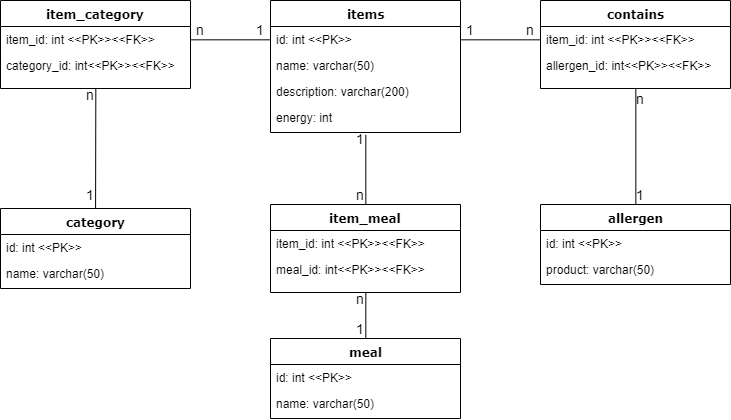

The diagram above was exported from draw.io. Its source (the exported page's mxGraphModel, read from the mxfile embedded in the PNG):
<mxGraphModel dx="1188" dy="737" grid="1" gridSize="10" guides="1" tooltips="1" connect="1" arrows="1" fold="1" page="1" pageScale="1" pageWidth="1100" pageHeight="850" background="#ffffff" math="0" shadow="0">
  <root>
    <mxCell id="0" />
    <mxCell id="1" parent="0" />
    <mxCell id="235556782a83e6d0-1" value="items" style="swimlane;html=1;fontStyle=1;align=center;verticalAlign=top;childLayout=stackLayout;horizontal=1;startSize=26;horizontalStack=0;resizeParent=1;resizeLast=0;collapsible=1;marginBottom=0;swimlaneFillColor=#ffffff;rounded=0;shadow=0;comic=0;labelBackgroundColor=none;strokeColor=#000000;strokeWidth=1;fillColor=none;fontFamily=Verdana;fontSize=12;fontColor=#000000;" parent="1" vertex="1">
      <mxGeometry x="440" y="202" width="190" height="132" as="geometry" />
    </mxCell>
    <mxCell id="235556782a83e6d0-2" value="id: int &amp;lt;&amp;lt;PK&amp;gt;&amp;gt;" style="text;html=1;strokeColor=none;fillColor=none;align=left;verticalAlign=top;spacingLeft=4;spacingRight=4;whiteSpace=wrap;overflow=hidden;rotatable=0;points=[[0,0.5],[1,0.5]];portConstraint=eastwest;" parent="235556782a83e6d0-1" vertex="1">
      <mxGeometry y="26" width="190" height="26" as="geometry" />
    </mxCell>
    <mxCell id="235556782a83e6d0-3" value="name: varchar(50)" style="text;html=1;strokeColor=none;fillColor=none;align=left;verticalAlign=top;spacingLeft=4;spacingRight=4;whiteSpace=wrap;overflow=hidden;rotatable=0;points=[[0,0.5],[1,0.5]];portConstraint=eastwest;" parent="235556782a83e6d0-1" vertex="1">
      <mxGeometry y="52" width="190" height="26" as="geometry" />
    </mxCell>
    <mxCell id="235556782a83e6d0-5" value="description: varchar(200)" style="text;html=1;strokeColor=none;fillColor=none;align=left;verticalAlign=top;spacingLeft=4;spacingRight=4;whiteSpace=wrap;overflow=hidden;rotatable=0;points=[[0,0.5],[1,0.5]];portConstraint=eastwest;" parent="235556782a83e6d0-1" vertex="1">
      <mxGeometry y="78" width="190" height="26" as="geometry" />
    </mxCell>
    <mxCell id="235556782a83e6d0-7" value="energy: int" style="text;html=1;strokeColor=none;fillColor=none;align=left;verticalAlign=top;spacingLeft=4;spacingRight=4;whiteSpace=wrap;overflow=hidden;rotatable=0;points=[[0,0.5],[1,0.5]];portConstraint=eastwest;" parent="235556782a83e6d0-1" vertex="1">
      <mxGeometry y="104" width="190" height="26" as="geometry" />
    </mxCell>
    <mxCell id="2" value="item_category" style="swimlane;html=1;fontStyle=1;align=center;verticalAlign=top;childLayout=stackLayout;horizontal=1;startSize=26;horizontalStack=0;resizeParent=1;resizeLast=0;collapsible=1;marginBottom=0;swimlaneFillColor=#ffffff;rounded=0;shadow=0;comic=0;labelBackgroundColor=none;strokeColor=#000000;strokeWidth=1;fillColor=none;fontFamily=Verdana;fontSize=12;fontColor=#000000;" vertex="1" parent="1">
      <mxGeometry x="170" y="202" width="190" height="88" as="geometry" />
    </mxCell>
    <mxCell id="3" value="item_id: int &amp;lt;&amp;lt;PK&amp;gt;&amp;gt;&amp;lt;&amp;lt;FK&amp;gt;&amp;gt;" style="text;html=1;strokeColor=none;fillColor=none;align=left;verticalAlign=top;spacingLeft=4;spacingRight=4;whiteSpace=wrap;overflow=hidden;rotatable=0;points=[[0,0.5],[1,0.5]];portConstraint=eastwest;" vertex="1" parent="2">
      <mxGeometry y="26" width="190" height="26" as="geometry" />
    </mxCell>
    <mxCell id="4" value="category_id: int&amp;lt;&amp;lt;PK&amp;gt;&amp;gt;&amp;lt;&amp;lt;FK&amp;gt;&amp;gt;" style="text;html=1;strokeColor=none;fillColor=none;align=left;verticalAlign=top;spacingLeft=4;spacingRight=4;whiteSpace=wrap;overflow=hidden;rotatable=0;points=[[0,0.5],[1,0.5]];portConstraint=eastwest;" vertex="1" parent="2">
      <mxGeometry y="52" width="190" height="26" as="geometry" />
    </mxCell>
    <mxCell id="8" value="category" style="swimlane;html=1;fontStyle=1;align=center;verticalAlign=top;childLayout=stackLayout;horizontal=1;startSize=26;horizontalStack=0;resizeParent=1;resizeLast=0;collapsible=1;marginBottom=0;swimlaneFillColor=#ffffff;rounded=0;shadow=0;comic=0;labelBackgroundColor=none;strokeColor=#000000;strokeWidth=1;fillColor=none;fontFamily=Verdana;fontSize=12;fontColor=#000000;" vertex="1" parent="1">
      <mxGeometry x="170" y="410" width="190" height="80" as="geometry" />
    </mxCell>
    <mxCell id="9" value="id: int &amp;lt;&amp;lt;PK&amp;gt;&amp;gt;" style="text;html=1;strokeColor=none;fillColor=none;align=left;verticalAlign=top;spacingLeft=4;spacingRight=4;whiteSpace=wrap;overflow=hidden;rotatable=0;points=[[0,0.5],[1,0.5]];portConstraint=eastwest;" vertex="1" parent="8">
      <mxGeometry y="26" width="190" height="26" as="geometry" />
    </mxCell>
    <mxCell id="10" value="name: varchar(50)" style="text;html=1;strokeColor=none;fillColor=none;align=left;verticalAlign=top;spacingLeft=4;spacingRight=4;whiteSpace=wrap;overflow=hidden;rotatable=0;points=[[0,0.5],[1,0.5]];portConstraint=eastwest;" vertex="1" parent="8">
      <mxGeometry y="52" width="190" height="26" as="geometry" />
    </mxCell>
    <mxCell id="13" value="item_meal" style="swimlane;html=1;fontStyle=1;align=center;verticalAlign=top;childLayout=stackLayout;horizontal=1;startSize=26;horizontalStack=0;resizeParent=1;resizeLast=0;collapsible=1;marginBottom=0;swimlaneFillColor=#ffffff;rounded=0;shadow=0;comic=0;labelBackgroundColor=none;strokeColor=#000000;strokeWidth=1;fillColor=none;fontFamily=Verdana;fontSize=12;fontColor=#000000;" vertex="1" parent="1">
      <mxGeometry x="440" y="406" width="190" height="88" as="geometry" />
    </mxCell>
    <mxCell id="15" value="item_id: int &amp;lt;&amp;lt;PK&amp;gt;&amp;gt;&amp;lt;&amp;lt;FK&amp;gt;&amp;gt;" style="text;html=1;strokeColor=none;fillColor=none;align=left;verticalAlign=top;spacingLeft=4;spacingRight=4;whiteSpace=wrap;overflow=hidden;rotatable=0;points=[[0,0.5],[1,0.5]];portConstraint=eastwest;" vertex="1" parent="13">
      <mxGeometry y="26" width="190" height="26" as="geometry" />
    </mxCell>
    <mxCell id="14" value="meal_id: int&amp;lt;&amp;lt;PK&amp;gt;&amp;gt;&amp;lt;&amp;lt;FK&amp;gt;&amp;gt;" style="text;html=1;strokeColor=none;fillColor=none;align=left;verticalAlign=top;spacingLeft=4;spacingRight=4;whiteSpace=wrap;overflow=hidden;rotatable=0;points=[[0,0.5],[1,0.5]];portConstraint=eastwest;" vertex="1" parent="13">
      <mxGeometry y="52" width="190" height="26" as="geometry" />
    </mxCell>
    <mxCell id="16" value="meal" style="swimlane;html=1;fontStyle=1;align=center;verticalAlign=top;childLayout=stackLayout;horizontal=1;startSize=26;horizontalStack=0;resizeParent=1;resizeLast=0;collapsible=1;marginBottom=0;swimlaneFillColor=#ffffff;rounded=0;shadow=0;comic=0;labelBackgroundColor=none;strokeColor=#000000;strokeWidth=1;fillColor=none;fontFamily=Verdana;fontSize=12;fontColor=#000000;" vertex="1" parent="1">
      <mxGeometry x="440" y="540" width="190" height="80" as="geometry" />
    </mxCell>
    <mxCell id="17" value="id: int &amp;lt;&amp;lt;PK&amp;gt;&amp;gt;" style="text;html=1;strokeColor=none;fillColor=none;align=left;verticalAlign=top;spacingLeft=4;spacingRight=4;whiteSpace=wrap;overflow=hidden;rotatable=0;points=[[0,0.5],[1,0.5]];portConstraint=eastwest;" vertex="1" parent="16">
      <mxGeometry y="26" width="190" height="26" as="geometry" />
    </mxCell>
    <mxCell id="18" value="name: varchar(50)" style="text;html=1;strokeColor=none;fillColor=none;align=left;verticalAlign=top;spacingLeft=4;spacingRight=4;whiteSpace=wrap;overflow=hidden;rotatable=0;points=[[0,0.5],[1,0.5]];portConstraint=eastwest;" vertex="1" parent="16">
      <mxGeometry y="52" width="190" height="26" as="geometry" />
    </mxCell>
    <mxCell id="19" value="contains" style="swimlane;html=1;fontStyle=1;align=center;verticalAlign=top;childLayout=stackLayout;horizontal=1;startSize=26;horizontalStack=0;resizeParent=1;resizeLast=0;collapsible=1;marginBottom=0;swimlaneFillColor=#ffffff;rounded=0;shadow=0;comic=0;labelBackgroundColor=none;strokeColor=#000000;strokeWidth=1;fillColor=none;fontFamily=Verdana;fontSize=12;fontColor=#000000;" vertex="1" parent="1">
      <mxGeometry x="710" y="202" width="190" height="88" as="geometry" />
    </mxCell>
    <mxCell id="20" value="item_id: int &amp;lt;&amp;lt;PK&amp;gt;&amp;gt;&amp;lt;&amp;lt;FK&amp;gt;&amp;gt;" style="text;html=1;strokeColor=none;fillColor=none;align=left;verticalAlign=top;spacingLeft=4;spacingRight=4;whiteSpace=wrap;overflow=hidden;rotatable=0;points=[[0,0.5],[1,0.5]];portConstraint=eastwest;" vertex="1" parent="19">
      <mxGeometry y="26" width="190" height="26" as="geometry" />
    </mxCell>
    <mxCell id="21" value="allergen_id: int&amp;lt;&amp;lt;PK&amp;gt;&amp;gt;&amp;lt;&amp;lt;FK&amp;gt;&amp;gt;" style="text;html=1;strokeColor=none;fillColor=none;align=left;verticalAlign=top;spacingLeft=4;spacingRight=4;whiteSpace=wrap;overflow=hidden;rotatable=0;points=[[0,0.5],[1,0.5]];portConstraint=eastwest;" vertex="1" parent="19">
      <mxGeometry y="52" width="190" height="26" as="geometry" />
    </mxCell>
    <mxCell id="22" value="allergen" style="swimlane;html=1;fontStyle=1;align=center;verticalAlign=top;childLayout=stackLayout;horizontal=1;startSize=26;horizontalStack=0;resizeParent=1;resizeLast=0;collapsible=1;marginBottom=0;swimlaneFillColor=#ffffff;rounded=0;shadow=0;comic=0;labelBackgroundColor=none;strokeColor=#000000;strokeWidth=1;fillColor=none;fontFamily=Verdana;fontSize=12;fontColor=#000000;" vertex="1" parent="1">
      <mxGeometry x="710" y="406" width="190" height="80" as="geometry" />
    </mxCell>
    <mxCell id="23" value="id: int &amp;lt;&amp;lt;PK&amp;gt;&amp;gt;" style="text;html=1;strokeColor=none;fillColor=none;align=left;verticalAlign=top;spacingLeft=4;spacingRight=4;whiteSpace=wrap;overflow=hidden;rotatable=0;points=[[0,0.5],[1,0.5]];portConstraint=eastwest;" vertex="1" parent="22">
      <mxGeometry y="26" width="190" height="26" as="geometry" />
    </mxCell>
    <mxCell id="24" value="product: varchar(50)" style="text;html=1;strokeColor=none;fillColor=none;align=left;verticalAlign=top;spacingLeft=4;spacingRight=4;whiteSpace=wrap;overflow=hidden;rotatable=0;points=[[0,0.5],[1,0.5]];portConstraint=eastwest;" vertex="1" parent="22">
      <mxGeometry y="52" width="190" height="26" as="geometry" />
    </mxCell>
    <mxCell id="26" value="" style="endArrow=none;html=1;entryX=0.5;entryY=1;" edge="1" parent="1" source="8" target="2">
      <mxGeometry width="50" height="50" relative="1" as="geometry">
        <mxPoint x="170" y="690" as="sourcePoint" />
        <mxPoint x="220" y="640" as="targetPoint" />
      </mxGeometry>
    </mxCell>
    <mxCell id="28" value="" style="endArrow=none;html=1;entryX=0;entryY=0.5;exitX=1;exitY=0.5;" edge="1" parent="1" source="3" target="235556782a83e6d0-2">
      <mxGeometry width="50" height="50" relative="1" as="geometry">
        <mxPoint x="360" y="237" as="sourcePoint" />
        <mxPoint x="430" y="200" as="targetPoint" />
      </mxGeometry>
    </mxCell>
    <mxCell id="31" value="" style="endArrow=none;html=1;entryX=0.5;entryY=1;exitX=0.5;exitY=0;" edge="1" parent="1" source="16" target="13">
      <mxGeometry width="50" height="50" relative="1" as="geometry">
        <mxPoint x="520" y="550" as="sourcePoint" />
        <mxPoint x="570" y="500" as="targetPoint" />
      </mxGeometry>
    </mxCell>
    <mxCell id="32" value="" style="endArrow=none;html=1;entryX=0.5;entryY=1.154;entryPerimeter=0;exitX=0.5;exitY=0;" edge="1" parent="1" source="13" target="235556782a83e6d0-7">
      <mxGeometry width="50" height="50" relative="1" as="geometry">
        <mxPoint x="650" y="390" as="sourcePoint" />
        <mxPoint x="700" y="340" as="targetPoint" />
      </mxGeometry>
    </mxCell>
    <mxCell id="33" value="" style="endArrow=none;html=1;entryX=0;entryY=0.5;exitX=1;exitY=0.5;" edge="1" parent="1" source="235556782a83e6d0-2" target="20">
      <mxGeometry width="50" height="50" relative="1" as="geometry">
        <mxPoint x="650" y="410" as="sourcePoint" />
        <mxPoint x="700" y="360" as="targetPoint" />
      </mxGeometry>
    </mxCell>
    <mxCell id="34" value="" style="endArrow=none;html=1;entryX=0.5;entryY=1;exitX=0.5;exitY=0;" edge="1" parent="1" source="22" target="19">
      <mxGeometry width="50" height="50" relative="1" as="geometry">
        <mxPoint x="680" y="390" as="sourcePoint" />
        <mxPoint x="730" y="340" as="targetPoint" />
      </mxGeometry>
    </mxCell>
    <mxCell id="35" value="n" style="text;html=1;strokeColor=none;fillColor=none;align=center;verticalAlign=middle;whiteSpace=wrap;rounded=0;fontSize=14;" vertex="1" parent="1">
      <mxGeometry x="240" y="286" width="40" height="20" as="geometry" />
    </mxCell>
    <mxCell id="36" value="1" style="text;html=1;strokeColor=none;fillColor=none;align=center;verticalAlign=middle;whiteSpace=wrap;rounded=0;fontSize=14;" vertex="1" parent="1">
      <mxGeometry x="240" y="386" width="40" height="20" as="geometry" />
    </mxCell>
    <mxCell id="37" value="n" style="text;html=1;strokeColor=none;fillColor=none;align=center;verticalAlign=middle;whiteSpace=wrap;rounded=0;fontSize=14;" vertex="1" parent="1">
      <mxGeometry x="350" y="221" width="40" height="20" as="geometry" />
    </mxCell>
    <mxCell id="38" value="n" style="text;html=1;strokeColor=none;fillColor=none;align=center;verticalAlign=middle;whiteSpace=wrap;rounded=0;fontSize=14;" vertex="1" parent="1">
      <mxGeometry x="510" y="386" width="40" height="20" as="geometry" />
    </mxCell>
    <mxCell id="40" value="n" style="text;html=1;strokeColor=none;fillColor=none;align=center;verticalAlign=middle;whiteSpace=wrap;rounded=0;fontSize=14;" vertex="1" parent="1">
      <mxGeometry x="790" y="290" width="40" height="20" as="geometry" />
    </mxCell>
    <mxCell id="41" value="n" style="text;html=1;strokeColor=none;fillColor=none;align=center;verticalAlign=middle;whiteSpace=wrap;rounded=0;fontSize=14;" vertex="1" parent="1">
      <mxGeometry x="680" y="221" width="40" height="20" as="geometry" />
    </mxCell>
    <mxCell id="42" value="n" style="text;html=1;strokeColor=none;fillColor=none;align=center;verticalAlign=middle;whiteSpace=wrap;rounded=0;fontSize=14;" vertex="1" parent="1">
      <mxGeometry x="510" y="490" width="40" height="20" as="geometry" />
    </mxCell>
    <mxCell id="43" value="1" style="text;html=1;strokeColor=none;fillColor=none;align=center;verticalAlign=middle;whiteSpace=wrap;rounded=0;fontSize=14;" vertex="1" parent="1">
      <mxGeometry x="410" y="221" width="40" height="20" as="geometry" />
    </mxCell>
    <mxCell id="44" value="1" style="text;html=1;strokeColor=none;fillColor=none;align=center;verticalAlign=middle;whiteSpace=wrap;rounded=0;fontSize=14;" vertex="1" parent="1">
      <mxGeometry x="620" y="221" width="40" height="20" as="geometry" />
    </mxCell>
    <mxCell id="45" value="1" style="text;html=1;strokeColor=none;fillColor=none;align=center;verticalAlign=middle;whiteSpace=wrap;rounded=0;fontSize=14;" vertex="1" parent="1">
      <mxGeometry x="510" y="330" width="40" height="20" as="geometry" />
    </mxCell>
    <mxCell id="46" value="1" style="text;html=1;strokeColor=none;fillColor=none;align=center;verticalAlign=middle;whiteSpace=wrap;rounded=0;fontSize=14;" vertex="1" parent="1">
      <mxGeometry x="510" y="520" width="40" height="20" as="geometry" />
    </mxCell>
    <mxCell id="47" value="1" style="text;html=1;strokeColor=none;fillColor=none;align=center;verticalAlign=middle;whiteSpace=wrap;rounded=0;fontSize=14;" vertex="1" parent="1">
      <mxGeometry x="790" y="386" width="40" height="20" as="geometry" />
    </mxCell>
  </root>
</mxGraphModel>